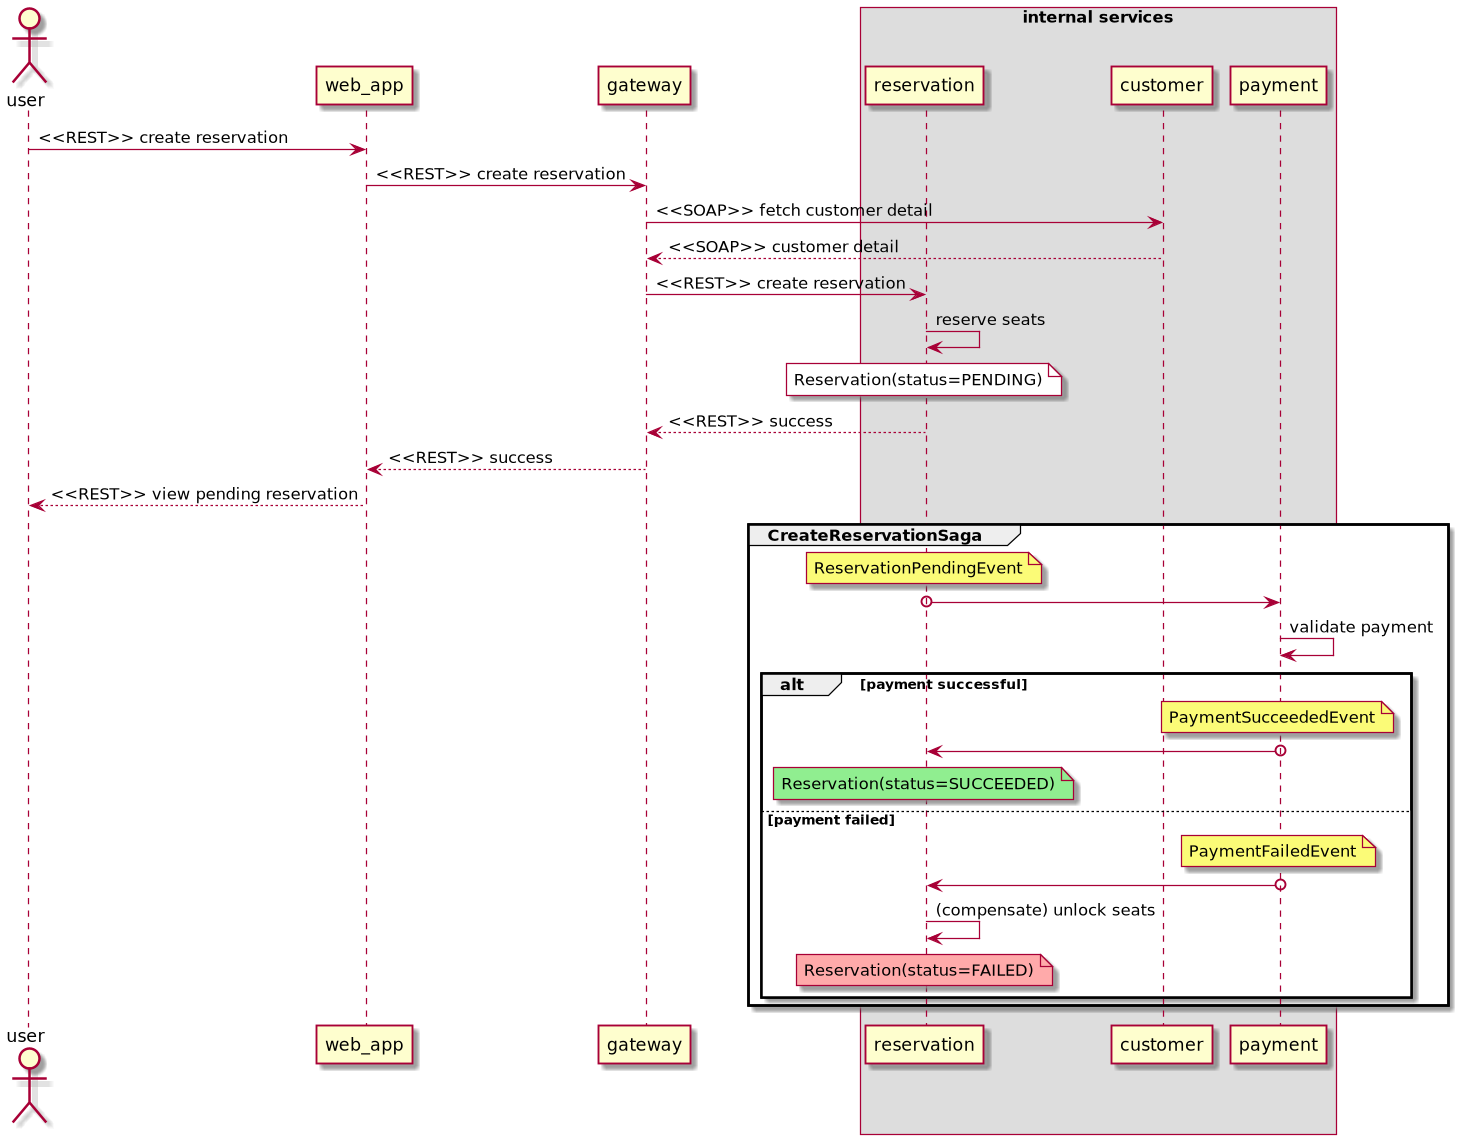

The diagram above was rendered by PlantUML. Its source (embedded in the PNG):
@startuml
actor user
participant web_app
participant gateway
box "internal services"
participant reservation
participant customer
participant payment
end box


user -> web_app: <<REST>> create reservation
web_app -> gateway: <<REST>> create reservation
gateway -> customer: <<SOAP>> fetch customer detail
customer --> gateway: <<SOAP>> customer detail
gateway -> reservation: <<REST>> create reservation
reservation -> reservation: reserve seats
note over reservation #white
Reservation(status=PENDING)
end note
reservation --> gateway: <<REST>> success
gateway --> web_app: <<REST>> success
web_app --> user: <<REST>> view pending reservation
group CreateReservationSaga
    note over reservation
    ReservationPendingEvent
    end note
    reservation o-> payment
    payment -> payment: validate payment
    alt payment successful
        note over payment
        PaymentSucceededEvent
        end note
        payment o-> reservation
        note over reservation #lightgreen
        Reservation(status=SUCCEEDED)
        end note
    else payment failed
        note over payment
        PaymentFailedEvent
        end note
        payment o-> reservation
        reservation -> reservation: (compensate) unlock seats
        note over reservation #FFAAAA
        Reservation(status=FAILED)
        end note
    end
end


@enduml